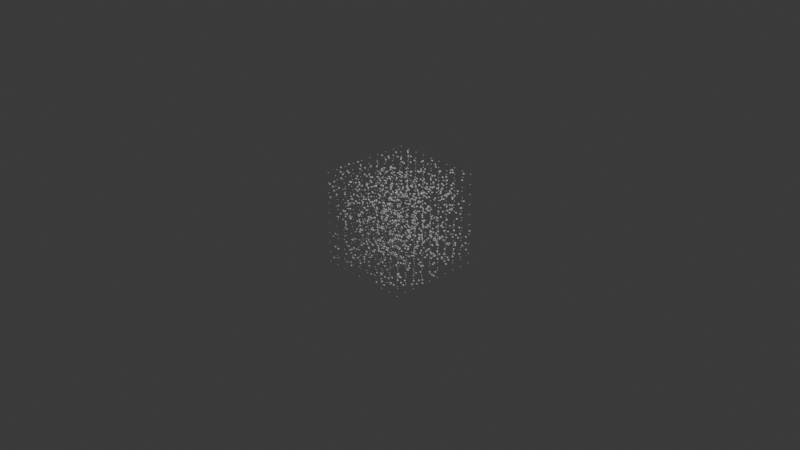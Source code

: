 # Source: physarum.blend  (saved by Blender 4.0.36; exported with 4.5.12 LTS)
import bpy
from mathutils import Matrix  # noqa: F401  (used for matrix-valued properties, if any)

bpy.ops.wm.read_factory_settings(use_empty=True)
scene = bpy.context.scene
scene.name = 'Scene'

# ---- collections
col_collection = bpy.data.collections.new('Collection'); scene.collection.children.link(col_collection)

# ---- materials (node trees are filled in below, after node groups)
mat_material = bpy.data.materials.new('Material')
mat_material.alpha_threshold = 0.0
mat_material.use_transparent_shadow = False
mat_material.roughness = 0.5
mat_material.line_color = (0.0, 0.0, 0.0, 1.0)

# ---- node groups
ng_placepoints = bpy.data.node_groups.new('PlacePoints', 'GeometryNodeTree')
_s = ng_placepoints.interface.new_socket(name='Geometry', in_out='OUTPUT', socket_type='NodeSocketGeometry')
_s = ng_placepoints.interface.new_socket(name='GridResX', in_out='INPUT', socket_type='NodeSocketInt')
_s = ng_placepoints.interface.new_socket(name='GridResY', in_out='INPUT', socket_type='NodeSocketInt')
_s = ng_placepoints.interface.new_socket(name='GridResZ', in_out='INPUT', socket_type='NodeSocketInt')
_s = ng_placepoints.interface.new_socket(name='GridDim', in_out='INPUT', socket_type='NodeSocketVector')
_s.min_value = -1e+04
_s.max_value = 1e+04
_s = ng_placepoints.interface.new_socket(name='Point Radius', in_out='INPUT', socket_type='NodeSocketFloat')
_s.default_value = 0.51
_s.min_value = -1e+04
_s.max_value = 1e+04
ng_placepoints.is_modifier = True
_N = ng_placepoints.nodes; _L = ng_placepoints.links
n0 = _N.new('ShaderNodeMath'); n0.name = 'Math.004'; n0.location = (-140, -110)
n0.hide = True
n0.operation = 'MULTIPLY'
n1 = _N.new('ShaderNodeMath'); n1.name = 'Math.009'; n1.location = (120, -230)
n1.hide = True
n1.operation = 'DIVIDE'
n2 = _N.new('ShaderNodeMath'); n2.name = 'Math.010'; n2.location = (300, -210)
n2.hide = True
n2.operation = 'MULTIPLY'
n3 = _N.new('ShaderNodeMath'); n3.name = 'Math.007'; n3.location = (-60, -170)
n3.hide = True
n3.operation = 'FLOOR'
n4 = _N.new('ShaderNodeMath'); n4.name = 'Math.005'; n4.location = (-500, -50)
n4.hide = True
n4.operation = 'SUBTRACT'
n4.inputs[1].default_value = 1.0
n5 = _N.new('ShaderNodeMath'); n5.name = 'Math.008'; n5.location = (120, -190)
n5.hide = True
n5.operation = 'MODULO'
n6 = _N.new('NodeGroupInput'); n6.name = 'Group Input'; n6.location = (-880, 0)
n7 = _N.new('ShaderNodeMath'); n7.name = 'Math.011'; n7.location = (-60, -250)
n7.hide = True
n7.operation = 'SUBTRACT'
n7.inputs[1].default_value = 1.0
n8 = _N.new('GeometryNodeInputIndex'); n8.name = 'Index'; n8.location = (-880, 80)
n9 = _N.new('ShaderNodeMath'); n9.name = 'Math.006'; n9.location = (-340, -100)
n9.hide = True
n9.operation = 'DIVIDE'
n10 = _N.new('ShaderNodeMath'); n10.name = 'Math'; n10.location = (-480, 200)
n10.label = 'X*Y'
n10.hide = True
n10.operation = 'MULTIPLY'
n11 = _N.new('ShaderNodeMath'); n11.name = 'Math.001'; n11.location = (-480, 160)
n11.label = 'X*Y*Z'
n11.hide = True
n11.operation = 'MULTIPLY'
n12 = _N.new('ShaderNodeMath'); n12.name = 'Math.003'; n12.location = (-340, -30)
n12.hide = True
n12.operation = 'DIVIDE'
n13 = _N.new('ShaderNodeMath'); n13.name = 'Math.002'; n13.location = (-500, 0)
n13.hide = True
n13.operation = 'MODULO'
n14 = _N.new('ShaderNodeMath'); n14.name = 'Math.013'; n14.location = (80, -460)
n14.hide = True
n14.operation = 'FLOOR'
n15 = _N.new('ShaderNodeMath'); n15.name = 'Math.012'; n15.location = (-80, -460)
n15.hide = True
n15.operation = 'DIVIDE'
n16 = _N.new('ShaderNodeMath'); n16.name = 'Math.015'; n16.location = (-80, -380)
n16.hide = True
n16.operation = 'SUBTRACT'
n16.inputs[1].default_value = 1.0
n17 = _N.new('ShaderNodeMath'); n17.name = 'Math.014'; n17.location = (260, -400)
n17.hide = True
n17.operation = 'DIVIDE'
n18 = _N.new('NodeReroute'); n18.name = 'Reroute'; n18.location = (-560, -460)
n18.width = 16
n18.socket_idname = 'NodeSocketInt'
n19 = _N.new('NodeGroupOutput'); n19.name = 'Group Output'; n19.location = (1720, 180)
n20 = _N.new('ShaderNodeMath'); n20.name = 'Math.017'; n20.location = (680, -720)
n20.hide = True
n20.operation = 'DIVIDE'
n20.inputs[0].default_value = 1.0
n21 = _N.new('ShaderNodeSeparateXYZ'); n21.name = 'Separate XYZ.001'; n21.location = (680, -760)
n21.hide = True
n22 = _N.new('NodeGroupInput'); n22.name = 'Group Input.001'; n22.location = (500, -500)
n23 = _N.new('ShaderNodeVectorMath'); n23.name = 'Vector Math.001'; n23.location = (680, -560)
n23.hide = True
n23.operation = 'SCALE'
n23.inputs[3].default_value = 0.5
n24 = _N.new('ShaderNodeVectorMath'); n24.name = 'Vector Math'; n24.location = (920, -320)
n24.hide = True
n24.operation = 'SUBTRACT'
n25 = _N.new('GeometryNodePoints'); n25.name = 'Points'; n25.location = (1540, 180)
n26 = _N.new('ShaderNodeMath'); n26.name = 'Math.018'; n26.location = (920, -740)
n26.hide = True
n26.operation = 'MULTIPLY'
n27 = _N.new('ShaderNodeMath'); n27.name = 'Math.019'; n27.location = (1180, -540)
n27.operation = 'MULTIPLY'
n28 = _N.new('ShaderNodeCombineXYZ'); n28.name = 'Combine XYZ'; n28.location = (700, -130)
n28.hide = True
n29 = _N.new('ShaderNodeMath'); n29.name = 'Math.016'; n29.location = (260, -460)
n29.hide = True
n29.operation = 'MULTIPLY'
n30 = _N.new('ShaderNodeSeparateXYZ'); n30.name = 'Separate XYZ'; n30.location = (-460, -200)
n30.hide = True
n31 = _N.new('NodeGroupInput'); n31.name = 'Group Input.002'; n31.location = (500, -680)
_L.new(n6.outputs[0], n10.inputs[0])
_L.new(n6.outputs[1], n10.inputs[1])
_L.new(n6.outputs[2], n11.inputs[1])
_L.new(n25.outputs[0], n19.inputs[0])
_L.new(n6.outputs[3], n30.inputs[0])
_L.new(n6.outputs[2], n16.inputs[0])
_L.new(n10.outputs[0], n11.inputs[0])
_L.new(n11.outputs[0], n25.inputs[0])
_L.new(n13.outputs[0], n12.inputs[0])
_L.new(n4.outputs[0], n12.inputs[1])
_L.new(n12.outputs[0], n0.inputs[0])
_L.new(n30.outputs[0], n0.inputs[1])
_L.new(n0.outputs[0], n28.inputs[0])
_L.new(n9.outputs[0], n3.inputs[0])
_L.new(n3.outputs[0], n5.inputs[0])
_L.new(n5.outputs[0], n1.inputs[0])
_L.new(n7.outputs[0], n1.inputs[1])
_L.new(n2.outputs[0], n28.inputs[1])
_L.new(n1.outputs[0], n2.inputs[0])
_L.new(n30.outputs[1], n2.inputs[1])
_L.new(n24.outputs[0], n25.inputs[1])
_L.new(n10.outputs[0], n15.inputs[1])
_L.new(n18.outputs[0], n15.inputs[0])
_L.new(n15.outputs[0], n14.inputs[0])
_L.new(n14.outputs[0], n17.inputs[0])
_L.new(n16.outputs[0], n17.inputs[1])
_L.new(n29.outputs[0], n28.inputs[2])
_L.new(n6.outputs[0], n9.inputs[1])
_L.new(n6.outputs[0], n13.inputs[1])
_L.new(n6.outputs[0], n4.inputs[0])
_L.new(n6.outputs[1], n5.inputs[1])
_L.new(n6.outputs[1], n7.inputs[0])
_L.new(n28.outputs[0], n24.inputs[0])
_L.new(n22.outputs[3], n23.inputs[0])
_L.new(n23.outputs[0], n24.inputs[1])
_L.new(n8.outputs[0], n18.inputs[0])
_L.new(n18.outputs[0], n13.inputs[0])
_L.new(n18.outputs[0], n9.inputs[0])
_L.new(n17.outputs[0], n29.inputs[0])
_L.new(n31.outputs[0], n20.inputs[1])
_L.new(n27.outputs[0], n25.inputs[2])
_L.new(n20.outputs[0], n26.inputs[0])
_L.new(n31.outputs[3], n21.inputs[0])
_L.new(n21.outputs[0], n26.inputs[1])
_L.new(n26.outputs[0], n27.inputs[0])
_L.new(n30.outputs[2], n29.inputs[1])
_L.new(n31.outputs[4], n27.inputs[1])
n19.is_active_output = True
ng_physarum = bpy.data.node_groups.new('Physarum', 'GeometryNodeTree')
_s = ng_physarum.interface.new_socket(name='Geometry', in_out='OUTPUT', socket_type='NodeSocketGeometry')
_s = ng_physarum.interface.new_socket(name='Geometry', in_out='INPUT', socket_type='NodeSocketGeometry')
_s = ng_physarum.interface.new_socket(name='GridResX', in_out='INPUT', socket_type='NodeSocketInt')
_s = ng_physarum.interface.new_socket(name='GridResY', in_out='INPUT', socket_type='NodeSocketInt')
_s = ng_physarum.interface.new_socket(name='GridResZ', in_out='INPUT', socket_type='NodeSocketInt')
_s = ng_physarum.interface.new_socket(name='GridDim', in_out='INPUT', socket_type='NodeSocketVector')
_s.min_value = -1e+04
_s.max_value = 1e+04
_s = ng_physarum.interface.new_socket(name='Particle Density', in_out='INPUT', socket_type='NodeSocketFloat')
_s.default_value = 10.0
_s = ng_physarum.interface.new_socket(name='Initial Particle Speed', in_out='INPUT', socket_type='NodeSocketFloat')
_s.default_value = 0.5
_s.min_value = -1e+04
_s.max_value = 1e+04
ng_physarum.is_modifier = True
_N = ng_physarum.nodes; _L = ng_physarum.links
n0 = _N.new('NodeFrame'); n0.name = 'Frame'; n0.location = (-1520, 1240)
n0.label = 'Particles'
n0.width = 2060
n1 = _N.new('NodeFrame'); n1.name = 'Frame.001'; n1.location = (-1520, 580)
n1.label = 'Grid'
n1.width = 200
n2 = _N.new('NodeGroupInput'); n2.name = 'Group Input'; n2.location = (-2140, 660)
n3 = _N.new('GeometryNodeVolumeCube'); n3.name = 'Volume Cube'; n3.location = (400, -200)
n4 = _N.new('GeometryNodeDistributePointsInVolume'); n4.name = 'Distribute Points in Volume'; n4.location = (560, -200)
n4.inputs[1].default_value = 100.0
n5 = _N.new('GeometryNodeSetPointRadius'); n5.name = 'Set Point Radius'; n5.location = (750, -200)
n5.inputs[2].default_value = 0.01
n6 = _N.new('FunctionNodeRandomValue'); n6.name = 'Random Value'; n6.location = (750, -360)
n6.data_type = 'FLOAT_VECTOR'
n7 = _N.new('GeometryNodeStoreNamedAttribute'); n7.name = 'Store Named Attribute'; n7.location = (910, -200)
n7.data_type = 'FLOAT_VECTOR'
n7.inputs[2].default_value = 'velocity'
n8 = _N.new('ShaderNodeCombineXYZ'); n8.name = 'Combine XYZ'; n8.location = (590, -440)
n8.hide = True
n9 = _N.new('ShaderNodeCombineXYZ'); n9.name = 'Combine XYZ.001'; n9.location = (590, -480)
n9.hide = True
n10 = _N.new('NodeReroute'); n10.name = 'Reroute.002'; n10.location = (570, -480)
n10.width = 16
n10.socket_idname = 'NodeSocketFloat'
n11 = _N.new('NodeReroute'); n11.name = 'Reroute'; n11.location = (570, -460)
n11.width = 16
n11.socket_idname = 'NodeSocketFloat'
n12 = _N.new('ShaderNodeMath'); n12.name = 'Math'; n12.location = (410, -440)
n12.hide = True
n12.operation = 'MULTIPLY'
n12.inputs[1].default_value = -1.0
n13 = _N.new('NodeReroute'); n13.name = 'Reroute.001'; n13.location = (370, -480)
n13.width = 16
n13.socket_idname = 'NodeSocketFloat'
n14 = _N.new('GeometryNodeSimulationOutput'); n14.name = 'Simulation Output'; n14.location = (1890, -200)
n15 = _N.new('GeometryNodeSetPosition'); n15.name = 'Set Position'; n15.location = (1630, -220)
n16 = _N.new('GeometryNodeSimulationInput'); n16.name = 'Simulation Input'; n16.location = (1070, -200)
n17 = _N.new('ShaderNodeVectorMath'); n17.name = 'Vector Math'; n17.location = (30, -240)
n17.hide = True
n17.operation = 'MULTIPLY'
n17.inputs[0].default_value = (0.5, 0.5, 0.5)
n18 = _N.new('ShaderNodeVectorMath'); n18.name = 'Vector Math.001'; n18.location = (210, -200)
n18.hide = True
n18.operation = 'SCALE'
n18.inputs[3].default_value = -1.0
n19 = _N.new('NodeGroupInput'); n19.name = 'Group Input.001'; n19.location = (190, -400)
n20 = _N.new('GeometryNodeGroup'); n20.name = 'Group'; n20.location = (30, -40)
n20.node_tree = ng_placepoints
n20.inputs[4].default_value = 0.05
n21 = _N.new('GeometryNodeJoinGeometry'); n21.name = 'Join Geometry'; n21.location = (700, 560)
n22 = _N.new('ShaderNodeVectorMath'); n22.name = 'Vector Math.002'; n22.location = (1260, -100)
n22.operation = 'SCALE'
n23 = _N.new('NodeGroupOutput'); n23.name = 'Group Output'; n23.location = (860, 560)
n24 = _N.new('GeometryNodeInputNamedAttribute'); n24.name = 'Named Attribute'; n24.location = (1060, -60)
n24.data_type = 'FLOAT_VECTOR'
n24.inputs[0].default_value = 'velocity'
n25 = _N.new('GeometryNodeInputPosition'); n25.name = 'Position'; n25.location = (1260, -40)
n26 = _N.new('ShaderNodeVectorMath'); n26.name = 'Vector Math.003'; n26.location = (1440, -100)
n26.hide = True
n16.pair_with_output(n14)
n3.parent = n0
n4.parent = n0
n5.parent = n0
n6.parent = n0
n7.parent = n0
n8.parent = n0
n9.parent = n0
n10.parent = n0
n11.parent = n0
n12.parent = n0
n13.parent = n0
n14.parent = n0
n15.parent = n0
n16.parent = n0
n17.parent = n0
n18.parent = n0
n19.parent = n0
n20.parent = n1
n22.parent = n0
n24.parent = n0
n25.parent = n0
n26.parent = n0
_L.new(n3.outputs[0], n4.inputs[0])
_L.new(n4.outputs[0], n5.inputs[0])
_L.new(n2.outputs[1], n20.inputs[0])
_L.new(n2.outputs[2], n20.inputs[1])
_L.new(n2.outputs[3], n20.inputs[2])
_L.new(n2.outputs[4], n20.inputs[3])
_L.new(n20.outputs[0], n21.inputs[0])
_L.new(n21.outputs[0], n23.inputs[0])
_L.new(n2.outputs[4], n17.inputs[1])
_L.new(n17.outputs[0], n18.inputs[0])
_L.new(n17.outputs[0], n3.inputs[3])
_L.new(n18.outputs[0], n3.inputs[2])
_L.new(n2.outputs[5], n3.inputs[0])
_L.new(n5.outputs[0], n7.inputs[0])
_L.new(n6.outputs[0], n7.inputs[3])
_L.new(n15.outputs[0], n14.inputs[1])
_L.new(n7.outputs[0], n16.inputs[0])
_L.new(n14.outputs[0], n21.inputs[0])
_L.new(n16.outputs[1], n15.inputs[0])
_L.new(n24.outputs[0], n22.inputs[0])
_L.new(n25.outputs[0], n26.inputs[0])
_L.new(n22.outputs[0], n26.inputs[1])
_L.new(n26.outputs[0], n15.inputs[2])
_L.new(n16.outputs[0], n22.inputs[3])
_L.new(n8.outputs[0], n6.inputs[0])
_L.new(n9.outputs[0], n6.inputs[1])
_L.new(n13.outputs[0], n12.inputs[0])
_L.new(n11.outputs[0], n8.inputs[0])
_L.new(n12.outputs[0], n11.inputs[0])
_L.new(n11.outputs[0], n8.inputs[1])
_L.new(n11.outputs[0], n8.inputs[2])
_L.new(n19.outputs[6], n13.inputs[0])
_L.new(n10.outputs[0], n9.inputs[0])
_L.new(n13.outputs[0], n10.inputs[0])
_L.new(n10.outputs[0], n9.inputs[1])
_L.new(n10.outputs[0], n9.inputs[2])
n23.is_active_output = True

# ---- material node trees
mat_material.use_nodes = True; mat_material.node_tree.nodes.clear()
_N = mat_material.node_tree.nodes; _L = mat_material.node_tree.links
n0 = _N.new('ShaderNodeOutputMaterial'); n0.name = 'Material Output'; n0.location = (300, 300)
n1 = _N.new('ShaderNodeBsdfPrincipled'); n1.name = 'Principled BSDF'; n1.location = (10, 300)
n1.inputs[3].default_value = 1.45
_L.new(n1.outputs[0], n0.inputs[0])
n0.is_active_output = True

# ---- world
world_world = bpy.data.worlds.new('World'); scene.world = world_world
world_world.use_nodes = True; world_world.node_tree.nodes.clear()
_N = world_world.node_tree.nodes; _L = world_world.node_tree.links
n0 = _N.new('ShaderNodeOutputWorld'); n0.name = 'World Output'; n0.location = (300, 300)
n1 = _N.new('ShaderNodeBackground'); n1.name = 'Background'; n1.location = (10, 300)
n1.inputs[0].default_value = (0.05088, 0.05088, 0.05088, 1.0)
_L.new(n1.outputs[0], n0.inputs[0])
n0.is_active_output = True
world_world.color = (0.05088, 0.05088, 0.05088)
world_world.use_sun_shadow = False
world_world.sun_shadow_jitter_overblur = 0.0

# ---- cameras
cam_camera = bpy.data.cameras.new('Camera')
cam_camera.clip_end = 100.0
cam_camera.ortho_scale = 7.314

# ---- lights
light_light = bpy.data.lights.new('Light', 'POINT')
light_light.transmission_factor = 0.0
light_light.use_soft_falloff = False
light_light.energy = 1000.0
light_light.shadow_soft_size = 0.1
light_light.shadow_maximum_resolution = 0.006
light_light.use_absolute_resolution = True

# ---- meshes
me_cube = bpy.data.meshes.new('Cube')
me_cube.from_pydata([], [], [])
_uv = me_cube.uv_layers.new(name='UVMap')
_uv.uv.foreach_set('vector', [])
me_cube.materials.append(mat_material)
me_cube.use_mirror_vertex_groups = False
me_cube.update()

# ---- objects
ob_cube = bpy.data.objects.new('Cube', me_cube)
ob_light = bpy.data.objects.new('Light', light_light)
ob_camera = bpy.data.objects.new('Camera', cam_camera)

# ---- transforms, parenting, visibility, modifiers, constraints
ob_cube.location = (0.0, 0.0, 0.0)
ob_cube.lock_rotations_4d = False
ob_cube.empty_display_type = 'ARROWS'
ob_cube.lineart.crease_threshold = 0.0
_m = ob_cube.modifiers.new('GeometryNodes', 'NODES')
_m.node_group = ng_physarum
_gi = [s.identifier for s in ng_physarum.interface.items_tree if s.item_type == 'SOCKET' and s.in_out == 'INPUT']
_m[_gi[1]] = 10  # GridResX
_m[_gi[2]] = 10  # GridResY
_m[_gi[3]] = 10  # GridResZ
_m[_gi[4]] = (1.0, 1.0, 1.0)  # GridDim
_m[_gi[6]] = 0.05  # Initial Particle Speed
ob_light.location = (4.076, 1.005, 5.904)
ob_light.rotation_euler = (0.6503, 0.05522, 1.866)
ob_light.lock_rotations_4d = False
ob_light.empty_display_type = 'ARROWS'
ob_light.color = (0.0, 0.0, 0.0, 0.0)
ob_light.lineart.crease_threshold = 0.0
ob_camera.location = (7.359, -6.926, 4.958)
ob_camera.rotation_euler = (1.109, 0.0, 0.8149)
ob_camera.lock_rotations_4d = False
ob_camera.empty_display_type = 'ARROWS'
ob_camera.color = (0.0, 0.0, 0.0, 0.0)
ob_camera.display_type = 'WIRE'
ob_camera.lineart.crease_threshold = 0.0

# ---- collection membership
col_collection.objects.link(ob_cube)
col_collection.objects.link(ob_light)
col_collection.objects.link(ob_camera)

# ---- scene / render settings (as saved in the file)
scene.camera = ob_camera
scene.frame_start = 1; scene.frame_end = 250; scene.frame_set(25)
scene.render.engine = 'BLENDER_EEVEE_NEXT'
scene.cycles.sampling_pattern = 'TABULATED_SOBOL'
bpy.context.view_layer.update()
